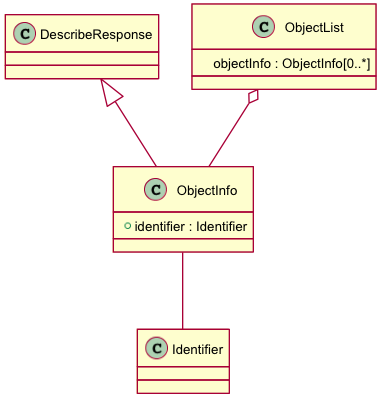

The diagram above was rendered by PlantUML. Its source (embedded in the PNG):
@startuml images/class_objectlist.png
skinparam activityFontColor black
skinparam activityFontSize 10
skinparam activityFontName arial
skinparam activityArrowFontColor black
skinparam activityArrowFontSize 10
skinparam activityArrowFontName arial
skinparam classArrowFontColor black
skinparam classArrowFontSize 10
skinparam classArrowFontName arial
skinparam classAttributeFontColor black
skinparam classAttributeFontSize 10
skinparam classAttributeFontName arial
skinparam classFontColor black
skinparam classFontSize 10
skinparam classFontName arial
skinparam componentFontColor black
skinparam componentFontSize 10
skinparam componentFontName arial
skinparam componentArrowFontColor black
skinparam componentArrowFontSize 10
skinparam componentArrowFontName arial
skinparam noteFontColor black
skinparam noteFontSize 10
skinparam noteFontName arial
skinparam packageFontColor black
skinparam packageFontSize 10
skinparam packageFontName arial
skinparam sequenceActorFontColor black
skinparam sequenceActorFontSize 10
skinparam sequenceActorFontName arial
skinparam sequenceArrowFontColor black
skinparam sequenceArrowFontSize 10
skinparam sequenceArrowFontName arial
skinparam sequenceGroupingFontColor black
skinparam sequenceGroupingFontSize 10
skinparam sequenceGroupingFontName arial
skinparam sequenceGroupingHeaderFontColor black
skinparam sequenceGroupingHeaderFontSize 10
skinparam sequenceGroupingHeaderFontName arial
skinparam sequenceParticipantFontColor black
skinparam sequenceParticipantFontSize 10
skinparam sequenceParticipantFontName arial
skinparam sequenceTitleFontColor black
skinparam sequenceTitleFontSize 10
skinparam sequenceTitleFontName arial
skinparam titleFontColor black
skinparam titleFontSize 10
skinparam titleFontName arial
skinparam usecaseFontColor black
skinparam usecaseFontSize 7
skinparam usecaseFontName arial
skinparam usecaseActorFontColor black
skinparam usecaseActorFontSize 7
skinparam usecaseActorFontName arial
skinparam usecaseArrowFontColor black
skinparam usecaseArrowFontSize 7
skinparam usecaseArrowFontName arial
class ObjectInfo {
  + identifier : Identifier
}
ObjectInfo -- Identifier
DescribeResponse <|-- ObjectInfo

class ObjectList {
  objectInfo : ObjectInfo[0..*]
}
ObjectList o-- ObjectInfo
@enduml